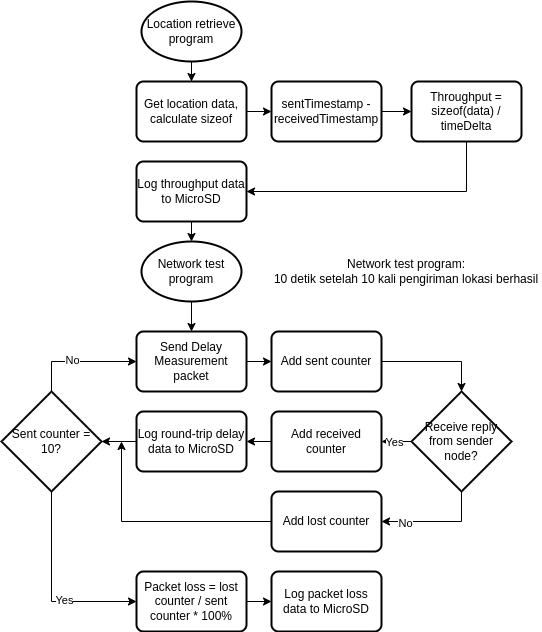

The diagram above was exported from draw.io. Its source (the exported page's mxGraphModel, read from the mxfile embedded in the PNG):
<mxGraphModel dx="2272" dy="770" grid="1" gridSize="10" guides="1" tooltips="1" connect="1" arrows="1" fold="1" page="1" pageScale="1" pageWidth="850" pageHeight="1100" math="0" shadow="0">
  <root>
    <mxCell id="0" />
    <mxCell id="1" parent="0" />
    <mxCell id="eQejEcXdpfFF4a-mG3_e-18" style="edgeStyle=orthogonalEdgeStyle;rounded=0;orthogonalLoop=1;jettySize=auto;html=1;exitX=0.5;exitY=1;exitDx=0;exitDy=0;exitPerimeter=0;" edge="1" parent="1" source="eQejEcXdpfFF4a-mG3_e-1" target="eQejEcXdpfFF4a-mG3_e-17">
      <mxGeometry relative="1" as="geometry" />
    </mxCell>
    <mxCell id="eQejEcXdpfFF4a-mG3_e-1" value="Network test program" style="strokeWidth=2;html=1;shape=mxgraph.flowchart.start_1;whiteSpace=wrap;" vertex="1" parent="1">
      <mxGeometry x="40" y="300" width="100" height="60" as="geometry" />
    </mxCell>
    <mxCell id="eQejEcXdpfFF4a-mG3_e-2" value="Network test program:&lt;br&gt;10 detik setelah 10 kali pengiriman lokasi berhasil" style="text;html=1;strokeColor=none;fillColor=none;align=center;verticalAlign=middle;whiteSpace=wrap;rounded=0;" vertex="1" parent="1">
      <mxGeometry x="170" y="305" width="270" height="50" as="geometry" />
    </mxCell>
    <mxCell id="eQejEcXdpfFF4a-mG3_e-13" style="edgeStyle=orthogonalEdgeStyle;rounded=0;orthogonalLoop=1;jettySize=auto;html=1;exitX=1;exitY=0.5;exitDx=0;exitDy=0;" edge="1" parent="1" source="eQejEcXdpfFF4a-mG3_e-4" target="eQejEcXdpfFF4a-mG3_e-7">
      <mxGeometry relative="1" as="geometry" />
    </mxCell>
    <mxCell id="eQejEcXdpfFF4a-mG3_e-4" value="Get location data, calculate sizeof" style="rounded=1;whiteSpace=wrap;html=1;absoluteArcSize=1;arcSize=14;strokeWidth=2;" vertex="1" parent="1">
      <mxGeometry x="35" y="140" width="110" height="60" as="geometry" />
    </mxCell>
    <mxCell id="eQejEcXdpfFF4a-mG3_e-14" style="edgeStyle=orthogonalEdgeStyle;rounded=0;orthogonalLoop=1;jettySize=auto;html=1;exitX=1;exitY=0.5;exitDx=0;exitDy=0;entryX=0;entryY=0.5;entryDx=0;entryDy=0;" edge="1" parent="1" source="eQejEcXdpfFF4a-mG3_e-7" target="eQejEcXdpfFF4a-mG3_e-9">
      <mxGeometry relative="1" as="geometry" />
    </mxCell>
    <mxCell id="eQejEcXdpfFF4a-mG3_e-7" value="sentTimestamp - receivedTimestamp" style="rounded=1;whiteSpace=wrap;html=1;absoluteArcSize=1;arcSize=14;strokeWidth=2;" vertex="1" parent="1">
      <mxGeometry x="170" y="140" width="110" height="60" as="geometry" />
    </mxCell>
    <mxCell id="eQejEcXdpfFF4a-mG3_e-15" style="edgeStyle=orthogonalEdgeStyle;rounded=0;orthogonalLoop=1;jettySize=auto;html=1;exitX=0.5;exitY=1;exitDx=0;exitDy=0;entryX=1;entryY=0.5;entryDx=0;entryDy=0;" edge="1" parent="1" source="eQejEcXdpfFF4a-mG3_e-9" target="eQejEcXdpfFF4a-mG3_e-10">
      <mxGeometry relative="1" as="geometry" />
    </mxCell>
    <mxCell id="eQejEcXdpfFF4a-mG3_e-9" value="Throughput = sizeof(data) / timeDelta" style="rounded=1;whiteSpace=wrap;html=1;absoluteArcSize=1;arcSize=14;strokeWidth=2;" vertex="1" parent="1">
      <mxGeometry x="310" y="140" width="110" height="60" as="geometry" />
    </mxCell>
    <mxCell id="eQejEcXdpfFF4a-mG3_e-16" style="edgeStyle=orthogonalEdgeStyle;rounded=0;orthogonalLoop=1;jettySize=auto;html=1;exitX=0.5;exitY=1;exitDx=0;exitDy=0;entryX=0.5;entryY=0;entryDx=0;entryDy=0;entryPerimeter=0;" edge="1" parent="1" source="eQejEcXdpfFF4a-mG3_e-10" target="eQejEcXdpfFF4a-mG3_e-1">
      <mxGeometry relative="1" as="geometry" />
    </mxCell>
    <mxCell id="eQejEcXdpfFF4a-mG3_e-10" value="Log throughput data to MicroSD" style="rounded=1;whiteSpace=wrap;html=1;absoluteArcSize=1;arcSize=14;strokeWidth=2;" vertex="1" parent="1">
      <mxGeometry x="35" y="220" width="110" height="60" as="geometry" />
    </mxCell>
    <mxCell id="eQejEcXdpfFF4a-mG3_e-12" style="edgeStyle=orthogonalEdgeStyle;rounded=0;orthogonalLoop=1;jettySize=auto;html=1;exitX=0.5;exitY=1;exitDx=0;exitDy=0;exitPerimeter=0;" edge="1" parent="1" source="eQejEcXdpfFF4a-mG3_e-11" target="eQejEcXdpfFF4a-mG3_e-4">
      <mxGeometry relative="1" as="geometry" />
    </mxCell>
    <mxCell id="eQejEcXdpfFF4a-mG3_e-11" value="Location retrieve program" style="strokeWidth=2;html=1;shape=mxgraph.flowchart.start_1;whiteSpace=wrap;fillColor=none;" vertex="1" parent="1">
      <mxGeometry x="40" y="60" width="100" height="60" as="geometry" />
    </mxCell>
    <mxCell id="eQejEcXdpfFF4a-mG3_e-21" style="edgeStyle=orthogonalEdgeStyle;rounded=0;orthogonalLoop=1;jettySize=auto;html=1;exitX=1;exitY=0.5;exitDx=0;exitDy=0;entryX=0;entryY=0.5;entryDx=0;entryDy=0;" edge="1" parent="1" source="eQejEcXdpfFF4a-mG3_e-17" target="eQejEcXdpfFF4a-mG3_e-19">
      <mxGeometry relative="1" as="geometry" />
    </mxCell>
    <mxCell id="eQejEcXdpfFF4a-mG3_e-17" value="Send Delay Measurement packet" style="rounded=1;whiteSpace=wrap;html=1;absoluteArcSize=1;arcSize=14;strokeWidth=2;" vertex="1" parent="1">
      <mxGeometry x="35" y="390" width="110" height="60" as="geometry" />
    </mxCell>
    <mxCell id="eQejEcXdpfFF4a-mG3_e-22" style="edgeStyle=orthogonalEdgeStyle;rounded=0;orthogonalLoop=1;jettySize=auto;html=1;exitX=1;exitY=0.5;exitDx=0;exitDy=0;entryX=0.5;entryY=0;entryDx=0;entryDy=0;entryPerimeter=0;" edge="1" parent="1" source="eQejEcXdpfFF4a-mG3_e-19" target="eQejEcXdpfFF4a-mG3_e-20">
      <mxGeometry relative="1" as="geometry" />
    </mxCell>
    <mxCell id="eQejEcXdpfFF4a-mG3_e-19" value="Add sent counter" style="rounded=1;whiteSpace=wrap;html=1;absoluteArcSize=1;arcSize=14;strokeWidth=2;" vertex="1" parent="1">
      <mxGeometry x="170" y="390" width="110" height="60" as="geometry" />
    </mxCell>
    <mxCell id="eQejEcXdpfFF4a-mG3_e-25" style="edgeStyle=orthogonalEdgeStyle;rounded=0;orthogonalLoop=1;jettySize=auto;html=1;exitX=0;exitY=0.5;exitDx=0;exitDy=0;exitPerimeter=0;entryX=1;entryY=0.5;entryDx=0;entryDy=0;" edge="1" parent="1" source="eQejEcXdpfFF4a-mG3_e-20" target="eQejEcXdpfFF4a-mG3_e-24">
      <mxGeometry relative="1" as="geometry" />
    </mxCell>
    <mxCell id="eQejEcXdpfFF4a-mG3_e-26" value="Yes" style="edgeLabel;html=1;align=center;verticalAlign=middle;resizable=0;points=[];" vertex="1" connectable="0" parent="eQejEcXdpfFF4a-mG3_e-25">
      <mxGeometry x="0.23" relative="1" as="geometry">
        <mxPoint as="offset" />
      </mxGeometry>
    </mxCell>
    <mxCell id="eQejEcXdpfFF4a-mG3_e-28" style="edgeStyle=orthogonalEdgeStyle;rounded=0;orthogonalLoop=1;jettySize=auto;html=1;exitX=0.5;exitY=1;exitDx=0;exitDy=0;exitPerimeter=0;entryX=1;entryY=0.5;entryDx=0;entryDy=0;" edge="1" parent="1" source="eQejEcXdpfFF4a-mG3_e-20" target="eQejEcXdpfFF4a-mG3_e-27">
      <mxGeometry relative="1" as="geometry" />
    </mxCell>
    <mxCell id="eQejEcXdpfFF4a-mG3_e-29" value="No" style="edgeLabel;html=1;align=center;verticalAlign=middle;resizable=0;points=[];" vertex="1" connectable="0" parent="eQejEcXdpfFF4a-mG3_e-28">
      <mxGeometry x="0.5819" y="1" relative="1" as="geometry">
        <mxPoint as="offset" />
      </mxGeometry>
    </mxCell>
    <mxCell id="eQejEcXdpfFF4a-mG3_e-20" value="Receive reply from sender node?" style="strokeWidth=2;html=1;shape=mxgraph.flowchart.decision;whiteSpace=wrap;" vertex="1" parent="1">
      <mxGeometry x="310" y="450" width="100" height="100" as="geometry" />
    </mxCell>
    <mxCell id="eQejEcXdpfFF4a-mG3_e-31" style="edgeStyle=orthogonalEdgeStyle;rounded=0;orthogonalLoop=1;jettySize=auto;html=1;exitX=0;exitY=0.5;exitDx=0;exitDy=0;entryX=1;entryY=0.5;entryDx=0;entryDy=0;" edge="1" parent="1" source="eQejEcXdpfFF4a-mG3_e-24" target="eQejEcXdpfFF4a-mG3_e-30">
      <mxGeometry relative="1" as="geometry" />
    </mxCell>
    <mxCell id="eQejEcXdpfFF4a-mG3_e-24" value="Add received counter" style="rounded=1;whiteSpace=wrap;html=1;absoluteArcSize=1;arcSize=14;strokeWidth=2;" vertex="1" parent="1">
      <mxGeometry x="170" y="470" width="110" height="60" as="geometry" />
    </mxCell>
    <mxCell id="eQejEcXdpfFF4a-mG3_e-37" style="edgeStyle=orthogonalEdgeStyle;rounded=0;orthogonalLoop=1;jettySize=auto;html=1;exitX=0;exitY=0.5;exitDx=0;exitDy=0;" edge="1" parent="1" source="eQejEcXdpfFF4a-mG3_e-27">
      <mxGeometry relative="1" as="geometry">
        <mxPoint x="20" y="500" as="targetPoint" />
      </mxGeometry>
    </mxCell>
    <mxCell id="eQejEcXdpfFF4a-mG3_e-27" value="Add lost counter" style="rounded=1;whiteSpace=wrap;html=1;absoluteArcSize=1;arcSize=14;strokeWidth=2;" vertex="1" parent="1">
      <mxGeometry x="170" y="550" width="110" height="60" as="geometry" />
    </mxCell>
    <mxCell id="eQejEcXdpfFF4a-mG3_e-36" style="edgeStyle=orthogonalEdgeStyle;rounded=0;orthogonalLoop=1;jettySize=auto;html=1;exitX=0;exitY=0.5;exitDx=0;exitDy=0;entryX=1;entryY=0.5;entryDx=0;entryDy=0;entryPerimeter=0;" edge="1" parent="1" source="eQejEcXdpfFF4a-mG3_e-30" target="eQejEcXdpfFF4a-mG3_e-33">
      <mxGeometry relative="1" as="geometry" />
    </mxCell>
    <mxCell id="eQejEcXdpfFF4a-mG3_e-30" value="Log round-trip delay data to MicroSD" style="rounded=1;whiteSpace=wrap;html=1;absoluteArcSize=1;arcSize=14;strokeWidth=2;" vertex="1" parent="1">
      <mxGeometry x="35" y="470" width="110" height="60" as="geometry" />
    </mxCell>
    <mxCell id="eQejEcXdpfFF4a-mG3_e-34" style="edgeStyle=orthogonalEdgeStyle;rounded=0;orthogonalLoop=1;jettySize=auto;html=1;exitX=0.5;exitY=0;exitDx=0;exitDy=0;exitPerimeter=0;" edge="1" parent="1" source="eQejEcXdpfFF4a-mG3_e-33" target="eQejEcXdpfFF4a-mG3_e-17">
      <mxGeometry relative="1" as="geometry" />
    </mxCell>
    <mxCell id="eQejEcXdpfFF4a-mG3_e-35" value="No" style="edgeLabel;html=1;align=center;verticalAlign=middle;resizable=0;points=[];" vertex="1" connectable="0" parent="eQejEcXdpfFF4a-mG3_e-34">
      <mxGeometry x="-0.1282" y="2" relative="1" as="geometry">
        <mxPoint as="offset" />
      </mxGeometry>
    </mxCell>
    <mxCell id="eQejEcXdpfFF4a-mG3_e-39" style="edgeStyle=orthogonalEdgeStyle;rounded=0;orthogonalLoop=1;jettySize=auto;html=1;exitX=0.5;exitY=1;exitDx=0;exitDy=0;exitPerimeter=0;entryX=0;entryY=0.5;entryDx=0;entryDy=0;" edge="1" parent="1" source="eQejEcXdpfFF4a-mG3_e-33" target="eQejEcXdpfFF4a-mG3_e-38">
      <mxGeometry relative="1" as="geometry" />
    </mxCell>
    <mxCell id="eQejEcXdpfFF4a-mG3_e-40" value="Yes" style="edgeLabel;html=1;align=center;verticalAlign=middle;resizable=0;points=[];" vertex="1" connectable="0" parent="eQejEcXdpfFF4a-mG3_e-39">
      <mxGeometry x="0.2526" y="2" relative="1" as="geometry">
        <mxPoint as="offset" />
      </mxGeometry>
    </mxCell>
    <mxCell id="eQejEcXdpfFF4a-mG3_e-33" value="Sent counter = 10?" style="strokeWidth=2;html=1;shape=mxgraph.flowchart.decision;whiteSpace=wrap;" vertex="1" parent="1">
      <mxGeometry x="-100" y="450" width="100" height="100" as="geometry" />
    </mxCell>
    <mxCell id="eQejEcXdpfFF4a-mG3_e-42" style="edgeStyle=orthogonalEdgeStyle;rounded=0;orthogonalLoop=1;jettySize=auto;html=1;exitX=1;exitY=0.5;exitDx=0;exitDy=0;" edge="1" parent="1" source="eQejEcXdpfFF4a-mG3_e-38" target="eQejEcXdpfFF4a-mG3_e-41">
      <mxGeometry relative="1" as="geometry" />
    </mxCell>
    <mxCell id="eQejEcXdpfFF4a-mG3_e-38" value="Packet loss = lost counter / sent counter * 100%" style="rounded=1;whiteSpace=wrap;html=1;absoluteArcSize=1;arcSize=14;strokeWidth=2;" vertex="1" parent="1">
      <mxGeometry x="35" y="630" width="110" height="60" as="geometry" />
    </mxCell>
    <mxCell id="eQejEcXdpfFF4a-mG3_e-41" value="Log packet loss data to MicroSD" style="rounded=1;whiteSpace=wrap;html=1;absoluteArcSize=1;arcSize=14;strokeWidth=2;" vertex="1" parent="1">
      <mxGeometry x="170" y="630" width="110" height="60" as="geometry" />
    </mxCell>
  </root>
</mxGraphModel>